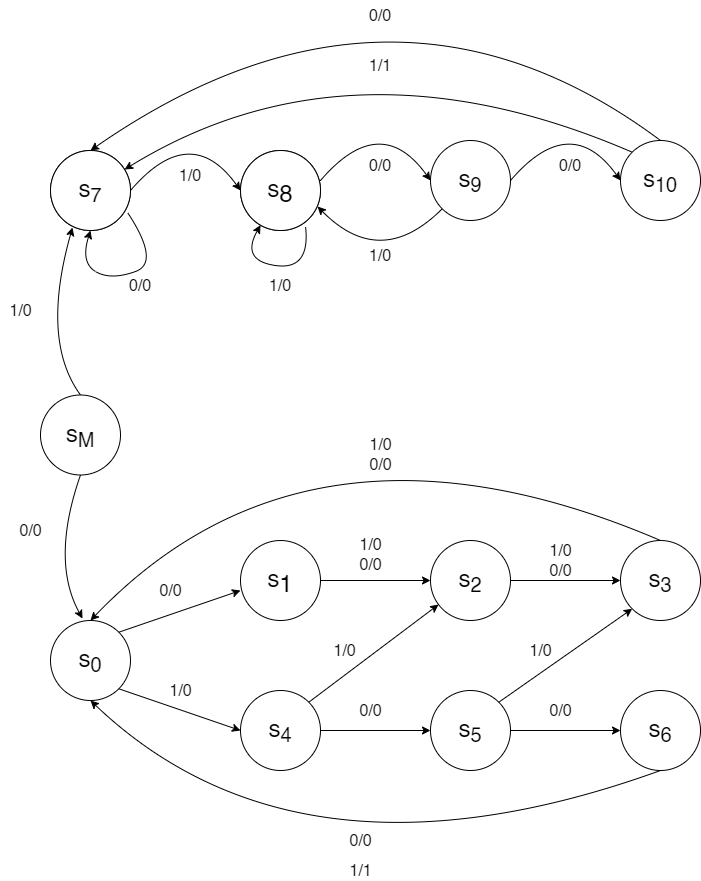

The diagram above was exported from draw.io. Its source (the exported page's mxGraphModel, read from the mxfile embedded in the PNG):
<mxGraphModel dx="918" dy="885" grid="1" gridSize="10" guides="1" tooltips="1" connect="1" arrows="1" fold="1" page="1" pageScale="1" pageWidth="827" pageHeight="1169" math="0" shadow="0">
  <root>
    <mxCell id="0" />
    <mxCell id="1" parent="0" />
    <mxCell id="wQdzzXASSg05EkzsAIUF-1" value="q&lt;span style=&quot;font-size: 24px&quot;&gt;&lt;span style=&quot;font-size: 24px&quot;&gt;&lt;sub&gt;0&lt;/sub&gt;&lt;/span&gt;&lt;/span&gt;" style="ellipse;whiteSpace=wrap;html=1;fontSize=24;" parent="1" vertex="1">
      <mxGeometry x="120" y="300" width="80" height="80" as="geometry" />
    </mxCell>
    <mxCell id="wQdzzXASSg05EkzsAIUF-3" value="q&lt;span style=&quot;font-size: 24px;&quot;&gt;&lt;sub style=&quot;font-size: 24px;&quot;&gt;1&lt;/sub&gt;&lt;/span&gt;" style="ellipse;whiteSpace=wrap;html=1;fontSize=24;" parent="1" vertex="1">
      <mxGeometry x="310" y="300" width="80" height="80" as="geometry" />
    </mxCell>
    <mxCell id="wQdzzXASSg05EkzsAIUF-4" value="&lt;font style=&quot;font-size: 24px&quot;&gt;s&lt;sub&gt;9&lt;/sub&gt;&lt;/font&gt;" style="ellipse;whiteSpace=wrap;html=1;" parent="1" vertex="1">
      <mxGeometry x="500" y="290" width="80" height="80" as="geometry" />
    </mxCell>
    <mxCell id="wQdzzXASSg05EkzsAIUF-5" value="&lt;p style=&quot;line-height: 1.1 ; font-size: 24px&quot;&gt;s&lt;span&gt;&lt;sub&gt;10&lt;/sub&gt;&lt;/span&gt;&lt;/p&gt;" style="ellipse;whiteSpace=wrap;html=1;" parent="1" vertex="1">
      <mxGeometry x="690" y="290" width="80" height="80" as="geometry" />
    </mxCell>
    <mxCell id="wQdzzXASSg05EkzsAIUF-6" value="" style="curved=1;endArrow=classic;html=1;rounded=0;fontSize=24;exitX=1;exitY=0.5;exitDx=0;exitDy=0;entryX=0;entryY=0.5;entryDx=0;entryDy=0;" parent="1" source="wQdzzXASSg05EkzsAIUF-1" target="wQdzzXASSg05EkzsAIUF-3" edge="1">
      <mxGeometry width="50" height="50" relative="1" as="geometry">
        <mxPoint x="230" y="460" as="sourcePoint" />
        <mxPoint x="280" y="410" as="targetPoint" />
        <Array as="points">
          <mxPoint x="260" y="270" />
        </Array>
      </mxGeometry>
    </mxCell>
    <mxCell id="wQdzzXASSg05EkzsAIUF-9" value="" style="curved=1;endArrow=classic;html=1;rounded=0;fontSize=24;exitX=1;exitY=0.5;exitDx=0;exitDy=0;entryX=0;entryY=0.5;entryDx=0;entryDy=0;" parent="1" edge="1">
      <mxGeometry width="50" height="50" relative="1" as="geometry">
        <mxPoint x="389.9999999999975" y="330" as="sourcePoint" />
        <mxPoint x="500" y="330" as="targetPoint" />
        <Array as="points">
          <mxPoint x="450" y="260" />
        </Array>
      </mxGeometry>
    </mxCell>
    <mxCell id="wQdzzXASSg05EkzsAIUF-10" value="" style="curved=1;endArrow=classic;html=1;rounded=0;fontSize=24;exitX=1;exitY=0.5;exitDx=0;exitDy=0;entryX=0;entryY=0.5;entryDx=0;entryDy=0;" parent="1" edge="1">
      <mxGeometry width="50" height="50" relative="1" as="geometry">
        <mxPoint x="579.9999999999975" y="330" as="sourcePoint" />
        <mxPoint x="690" y="330" as="targetPoint" />
        <Array as="points">
          <mxPoint x="640" y="260" />
        </Array>
      </mxGeometry>
    </mxCell>
    <mxCell id="wQdzzXASSg05EkzsAIUF-11" value="" style="curved=1;endArrow=classic;html=1;rounded=0;fontSize=24;exitX=0.813;exitY=0.95;exitDx=0;exitDy=0;exitPerimeter=0;" parent="1" source="wQdzzXASSg05EkzsAIUF-45" target="wQdzzXASSg05EkzsAIUF-45" edge="1">
      <mxGeometry width="50" height="50" relative="1" as="geometry">
        <mxPoint x="209.9999999999975" y="350" as="sourcePoint" />
        <mxPoint x="320" y="350" as="targetPoint" />
        <Array as="points">
          <mxPoint x="380" y="420" />
          <mxPoint x="310" y="410" />
        </Array>
      </mxGeometry>
    </mxCell>
    <mxCell id="wQdzzXASSg05EkzsAIUF-12" value="" style="curved=1;endArrow=classic;html=1;rounded=0;fontSize=24;exitX=0;exitY=1;exitDx=0;exitDy=0;entryX=0.963;entryY=0.7;entryDx=0;entryDy=0;entryPerimeter=0;" parent="1" source="wQdzzXASSg05EkzsAIUF-4" target="wQdzzXASSg05EkzsAIUF-3" edge="1">
      <mxGeometry width="50" height="50" relative="1" as="geometry">
        <mxPoint x="399.9999999999975" y="340" as="sourcePoint" />
        <mxPoint x="510" y="340" as="targetPoint" />
        <Array as="points">
          <mxPoint x="450" y="420" />
        </Array>
      </mxGeometry>
    </mxCell>
    <mxCell id="wQdzzXASSg05EkzsAIUF-13" value="" style="curved=1;endArrow=classic;html=1;rounded=0;fontSize=24;exitX=0.963;exitY=0.775;exitDx=0;exitDy=0;entryX=0.5;entryY=1;entryDx=0;entryDy=0;exitPerimeter=0;" parent="1" source="wQdzzXASSg05EkzsAIUF-44" target="wQdzzXASSg05EkzsAIUF-44" edge="1">
      <mxGeometry width="50" height="50" relative="1" as="geometry">
        <mxPoint x="160" y="381.72" as="sourcePoint" />
        <mxPoint x="131.71572875253355" y="370.0042712474667" as="targetPoint" />
        <Array as="points">
          <mxPoint x="230" y="412" />
          <mxPoint x="180" y="430" />
          <mxPoint x="150" y="412" />
        </Array>
      </mxGeometry>
    </mxCell>
    <mxCell id="wQdzzXASSg05EkzsAIUF-14" value="" style="curved=1;endArrow=classic;html=1;rounded=0;fontSize=24;exitX=0;exitY=0;exitDx=0;exitDy=0;" parent="1" source="wQdzzXASSg05EkzsAIUF-5" target="wQdzzXASSg05EkzsAIUF-44" edge="1">
      <mxGeometry width="50" height="50" relative="1" as="geometry">
        <mxPoint x="412.3357287525381" y="172.28427124746213" as="sourcePoint" />
        <mxPoint x="287.65999999999997" y="170" as="targetPoint" />
        <Array as="points">
          <mxPoint x="420" y="180" />
        </Array>
      </mxGeometry>
    </mxCell>
    <mxCell id="wQdzzXASSg05EkzsAIUF-15" value="" style="curved=1;endArrow=classic;html=1;rounded=0;fontSize=24;exitX=0.5;exitY=0;exitDx=0;exitDy=0;entryX=0.5;entryY=0;entryDx=0;entryDy=0;" parent="1" source="wQdzzXASSg05EkzsAIUF-5" target="wQdzzXASSg05EkzsAIUF-1" edge="1">
      <mxGeometry width="50" height="50" relative="1" as="geometry">
        <mxPoint x="703.4357287525381" y="211.7157287525381" as="sourcePoint" />
        <mxPoint x="190.00427124746213" y="221.71572875253787" as="targetPoint" />
        <Array as="points">
          <mxPoint x="462" y="90" />
        </Array>
      </mxGeometry>
    </mxCell>
    <mxCell id="wQdzzXASSg05EkzsAIUF-16" value="0/0" style="text;html=1;strokeColor=none;fillColor=none;align=center;verticalAlign=middle;whiteSpace=wrap;rounded=0;fontSize=16;" parent="1" vertex="1">
      <mxGeometry x="180" y="420" width="60" height="30" as="geometry" />
    </mxCell>
    <mxCell id="wQdzzXASSg05EkzsAIUF-17" value="0/0" style="text;html=1;strokeColor=none;fillColor=none;align=center;verticalAlign=middle;whiteSpace=wrap;rounded=0;fontSize=16;" parent="1" vertex="1">
      <mxGeometry x="420" y="300" width="60" height="30" as="geometry" />
    </mxCell>
    <mxCell id="wQdzzXASSg05EkzsAIUF-18" value="0/0" style="text;html=1;strokeColor=none;fillColor=none;align=center;verticalAlign=middle;whiteSpace=wrap;rounded=0;fontSize=16;" parent="1" vertex="1">
      <mxGeometry x="610" y="300" width="60" height="30" as="geometry" />
    </mxCell>
    <mxCell id="wQdzzXASSg05EkzsAIUF-19" value="0/0" style="text;html=1;strokeColor=none;fillColor=none;align=center;verticalAlign=middle;whiteSpace=wrap;rounded=0;fontSize=16;" parent="1" vertex="1">
      <mxGeometry x="420" y="150" width="60" height="30" as="geometry" />
    </mxCell>
    <mxCell id="wQdzzXASSg05EkzsAIUF-20" value="1/0" style="text;html=1;strokeColor=none;fillColor=none;align=center;verticalAlign=middle;whiteSpace=wrap;rounded=0;fontSize=16;" parent="1" vertex="1">
      <mxGeometry x="230" y="310" width="60" height="30" as="geometry" />
    </mxCell>
    <mxCell id="wQdzzXASSg05EkzsAIUF-21" value="1/0" style="text;html=1;strokeColor=none;fillColor=none;align=center;verticalAlign=middle;whiteSpace=wrap;rounded=0;fontSize=16;" parent="1" vertex="1">
      <mxGeometry x="320" y="420" width="60" height="30" as="geometry" />
    </mxCell>
    <mxCell id="wQdzzXASSg05EkzsAIUF-22" value="1/0" style="text;html=1;strokeColor=none;fillColor=none;align=center;verticalAlign=middle;whiteSpace=wrap;rounded=0;fontSize=16;" parent="1" vertex="1">
      <mxGeometry x="420" y="390" width="60" height="30" as="geometry" />
    </mxCell>
    <mxCell id="wQdzzXASSg05EkzsAIUF-24" value="1/1" style="text;html=1;strokeColor=none;fillColor=none;align=center;verticalAlign=middle;whiteSpace=wrap;rounded=0;fontSize=16;" parent="1" vertex="1">
      <mxGeometry x="420" y="200" width="60" height="30" as="geometry" />
    </mxCell>
    <mxCell id="wQdzzXASSg05EkzsAIUF-44" value="s&lt;span style=&quot;font-size: 24px&quot;&gt;&lt;span style=&quot;font-size: 24px&quot;&gt;&lt;sub&gt;7&lt;/sub&gt;&lt;/span&gt;&lt;/span&gt;" style="ellipse;whiteSpace=wrap;html=1;fontSize=24;" parent="1" vertex="1">
      <mxGeometry x="120" y="300" width="80" height="80" as="geometry" />
    </mxCell>
    <mxCell id="wQdzzXASSg05EkzsAIUF-45" value="s&lt;span style=&quot;font-size: 24px&quot;&gt;&lt;sub style=&quot;font-size: 24px&quot;&gt;8&lt;/sub&gt;&lt;/span&gt;" style="ellipse;whiteSpace=wrap;html=1;fontSize=24;" parent="1" vertex="1">
      <mxGeometry x="310" y="300" width="80" height="80" as="geometry" />
    </mxCell>
    <mxCell id="wQdzzXASSg05EkzsAIUF-59" value="" style="edgeStyle=orthogonalEdgeStyle;rounded=0;orthogonalLoop=1;jettySize=auto;html=1;fontSize=16;" parent="1" source="wQdzzXASSg05EkzsAIUF-46" target="wQdzzXASSg05EkzsAIUF-52" edge="1">
      <mxGeometry relative="1" as="geometry" />
    </mxCell>
    <mxCell id="wQdzzXASSg05EkzsAIUF-46" value="&lt;font style=&quot;font-size: 24px&quot;&gt;s&lt;sub&gt;4&lt;/sub&gt;&lt;/font&gt;" style="ellipse;whiteSpace=wrap;html=1;" parent="1" vertex="1">
      <mxGeometry x="310" y="840" width="80" height="80" as="geometry" />
    </mxCell>
    <mxCell id="wQdzzXASSg05EkzsAIUF-58" value="" style="edgeStyle=orthogonalEdgeStyle;rounded=0;orthogonalLoop=1;jettySize=auto;html=1;fontSize=16;" parent="1" source="wQdzzXASSg05EkzsAIUF-47" target="wQdzzXASSg05EkzsAIUF-51" edge="1">
      <mxGeometry relative="1" as="geometry" />
    </mxCell>
    <mxCell id="wQdzzXASSg05EkzsAIUF-47" value="&lt;p style=&quot;line-height: 1.1 ; font-size: 24px&quot;&gt;s&lt;span&gt;&lt;sub&gt;2&lt;/sub&gt;&lt;/span&gt;&lt;/p&gt;" style="ellipse;whiteSpace=wrap;html=1;" parent="1" vertex="1">
      <mxGeometry x="500" y="690" width="80" height="80" as="geometry" />
    </mxCell>
    <mxCell id="wQdzzXASSg05EkzsAIUF-48" value="s&lt;span style=&quot;font-size: 24px&quot;&gt;&lt;span style=&quot;font-size: 24px&quot;&gt;&lt;sub&gt;0&lt;/sub&gt;&lt;/span&gt;&lt;/span&gt;" style="ellipse;whiteSpace=wrap;html=1;fontSize=24;" parent="1" vertex="1">
      <mxGeometry x="120" y="770" width="80" height="80" as="geometry" />
    </mxCell>
    <mxCell id="wQdzzXASSg05EkzsAIUF-49" value="s&lt;span style=&quot;font-size: 24px&quot;&gt;&lt;sub style=&quot;font-size: 24px&quot;&gt;1&lt;/sub&gt;&lt;/span&gt;" style="ellipse;whiteSpace=wrap;html=1;fontSize=24;" parent="1" vertex="1">
      <mxGeometry x="310" y="690" width="80" height="80" as="geometry" />
    </mxCell>
    <mxCell id="wQdzzXASSg05EkzsAIUF-50" value="&lt;p style=&quot;line-height: 1.1 ; font-size: 24px&quot;&gt;s&lt;span&gt;&lt;sub&gt;6&lt;/sub&gt;&lt;/span&gt;&lt;/p&gt;" style="ellipse;whiteSpace=wrap;html=1;" parent="1" vertex="1">
      <mxGeometry x="690" y="840" width="80" height="80" as="geometry" />
    </mxCell>
    <mxCell id="wQdzzXASSg05EkzsAIUF-51" value="&lt;p style=&quot;line-height: 1.1 ; font-size: 24px&quot;&gt;s&lt;span&gt;&lt;sub&gt;3&lt;/sub&gt;&lt;/span&gt;&lt;/p&gt;" style="ellipse;whiteSpace=wrap;html=1;" parent="1" vertex="1">
      <mxGeometry x="690" y="690" width="80" height="80" as="geometry" />
    </mxCell>
    <mxCell id="wQdzzXASSg05EkzsAIUF-60" value="" style="edgeStyle=orthogonalEdgeStyle;rounded=0;orthogonalLoop=1;jettySize=auto;html=1;fontSize=16;" parent="1" source="wQdzzXASSg05EkzsAIUF-52" target="wQdzzXASSg05EkzsAIUF-50" edge="1">
      <mxGeometry relative="1" as="geometry" />
    </mxCell>
    <mxCell id="wQdzzXASSg05EkzsAIUF-52" value="&lt;p style=&quot;line-height: 1.1 ; font-size: 24px&quot;&gt;s&lt;span&gt;&lt;sub&gt;5&lt;/sub&gt;&lt;/span&gt;&lt;/p&gt;" style="ellipse;whiteSpace=wrap;html=1;" parent="1" vertex="1">
      <mxGeometry x="500" y="840" width="80" height="80" as="geometry" />
    </mxCell>
    <mxCell id="wQdzzXASSg05EkzsAIUF-54" value="" style="endArrow=classic;html=1;rounded=0;fontSize=16;exitX=1;exitY=0;exitDx=0;exitDy=0;entryX=0;entryY=0.625;entryDx=0;entryDy=0;entryPerimeter=0;" parent="1" source="wQdzzXASSg05EkzsAIUF-48" target="wQdzzXASSg05EkzsAIUF-49" edge="1">
      <mxGeometry width="50" height="50" relative="1" as="geometry">
        <mxPoint x="320" y="750" as="sourcePoint" />
        <mxPoint x="370" y="700" as="targetPoint" />
      </mxGeometry>
    </mxCell>
    <mxCell id="wQdzzXASSg05EkzsAIUF-55" value="" style="endArrow=classic;html=1;rounded=0;fontSize=16;entryX=0;entryY=0.5;entryDx=0;entryDy=0;exitX=1;exitY=0.5;exitDx=0;exitDy=0;" parent="1" source="wQdzzXASSg05EkzsAIUF-49" target="wQdzzXASSg05EkzsAIUF-47" edge="1">
      <mxGeometry width="50" height="50" relative="1" as="geometry">
        <mxPoint x="411" y="740" as="sourcePoint" />
        <mxPoint x="310" y="750" as="targetPoint" />
      </mxGeometry>
    </mxCell>
    <mxCell id="wQdzzXASSg05EkzsAIUF-62" value="" style="endArrow=classic;html=1;rounded=0;fontSize=16;exitX=1;exitY=1;exitDx=0;exitDy=0;entryX=0;entryY=0.5;entryDx=0;entryDy=0;" parent="1" source="wQdzzXASSg05EkzsAIUF-48" target="wQdzzXASSg05EkzsAIUF-46" edge="1">
      <mxGeometry width="50" height="50" relative="1" as="geometry">
        <mxPoint x="188.2842712474585" y="839.9957287525415" as="sourcePoint" />
        <mxPoint x="300" y="798.28" as="targetPoint" />
      </mxGeometry>
    </mxCell>
    <mxCell id="wQdzzXASSg05EkzsAIUF-63" value="" style="endArrow=classic;html=1;rounded=0;fontSize=16;exitX=1;exitY=0;exitDx=0;exitDy=0;" parent="1" source="wQdzzXASSg05EkzsAIUF-46" target="wQdzzXASSg05EkzsAIUF-47" edge="1">
      <mxGeometry width="50" height="50" relative="1" as="geometry">
        <mxPoint x="198.2842712474585" y="791.7157287525415" as="sourcePoint" />
        <mxPoint x="310" y="750" as="targetPoint" />
      </mxGeometry>
    </mxCell>
    <mxCell id="wQdzzXASSg05EkzsAIUF-64" value="" style="endArrow=classic;html=1;rounded=0;fontSize=16;exitX=1;exitY=0;exitDx=0;exitDy=0;entryX=0;entryY=1;entryDx=0;entryDy=0;" parent="1" source="wQdzzXASSg05EkzsAIUF-52" target="wQdzzXASSg05EkzsAIUF-51" edge="1">
      <mxGeometry width="50" height="50" relative="1" as="geometry">
        <mxPoint x="560.0042712474619" y="849.9957287525383" as="sourcePoint" />
        <mxPoint x="689.753978227425" y="752.3252376165385" as="targetPoint" />
      </mxGeometry>
    </mxCell>
    <mxCell id="wQdzzXASSg05EkzsAIUF-65" value="" style="curved=1;endArrow=classic;html=1;rounded=0;fontSize=24;exitX=0.5;exitY=0;exitDx=0;exitDy=0;entryX=0.5;entryY=0;entryDx=0;entryDy=0;" parent="1" source="wQdzzXASSg05EkzsAIUF-51" target="wQdzzXASSg05EkzsAIUF-48" edge="1">
      <mxGeometry width="50" height="50" relative="1" as="geometry">
        <mxPoint x="681" y="560" as="sourcePoint" />
        <mxPoint x="111" y="570" as="targetPoint" />
        <Array as="points">
          <mxPoint x="380" y="540" />
        </Array>
      </mxGeometry>
    </mxCell>
    <mxCell id="wQdzzXASSg05EkzsAIUF-66" value="" style="curved=1;endArrow=classic;html=1;rounded=0;fontSize=24;exitX=0.5;exitY=1;exitDx=0;exitDy=0;entryX=0.5;entryY=1;entryDx=0;entryDy=0;" parent="1" source="wQdzzXASSg05EkzsAIUF-50" target="wQdzzXASSg05EkzsAIUF-48" edge="1">
      <mxGeometry width="50" height="50" relative="1" as="geometry">
        <mxPoint x="710" y="1060" as="sourcePoint" />
        <mxPoint x="160" y="1140" as="targetPoint" />
        <Array as="points">
          <mxPoint x="370" y="1050" />
        </Array>
      </mxGeometry>
    </mxCell>
    <mxCell id="wQdzzXASSg05EkzsAIUF-67" value="0/0" style="text;html=1;align=center;verticalAlign=middle;resizable=0;points=[];autosize=1;strokeColor=none;fillColor=none;fontSize=16;" parent="1" vertex="1">
      <mxGeometry x="220" y="730" width="40" height="20" as="geometry" />
    </mxCell>
    <mxCell id="wQdzzXASSg05EkzsAIUF-70" value="1/0" style="text;html=1;align=center;verticalAlign=middle;resizable=0;points=[];autosize=1;strokeColor=none;fillColor=none;fontSize=16;" parent="1" vertex="1">
      <mxGeometry x="230" y="830" width="40" height="20" as="geometry" />
    </mxCell>
    <mxCell id="wQdzzXASSg05EkzsAIUF-76" value="0/0" style="text;html=1;align=center;verticalAlign=middle;resizable=0;points=[];autosize=1;strokeColor=none;fillColor=none;fontSize=16;" parent="1" vertex="1">
      <mxGeometry x="410" y="980" width="40" height="20" as="geometry" />
    </mxCell>
    <mxCell id="wQdzzXASSg05EkzsAIUF-77" value="1/1" style="text;html=1;align=center;verticalAlign=middle;resizable=0;points=[];autosize=1;strokeColor=none;fillColor=none;fontSize=16;" parent="1" vertex="1">
      <mxGeometry x="410" y="1010" width="40" height="20" as="geometry" />
    </mxCell>
    <mxCell id="wQdzzXASSg05EkzsAIUF-80" value="s&lt;span style=&quot;font-size: 24px&quot;&gt;&lt;span style=&quot;font-size: 24px&quot;&gt;&lt;sub&gt;M&lt;/sub&gt;&lt;/span&gt;&lt;/span&gt;" style="ellipse;whiteSpace=wrap;html=1;fontSize=24;" parent="1" vertex="1">
      <mxGeometry x="110" y="544.5" width="80" height="80" as="geometry" />
    </mxCell>
    <mxCell id="wQdzzXASSg05EkzsAIUF-81" value="" style="curved=1;endArrow=classic;html=1;rounded=0;fontSize=16;exitX=0.5;exitY=1;exitDx=0;exitDy=0;entryX=0.4;entryY=-0.025;entryDx=0;entryDy=0;entryPerimeter=0;" parent="1" source="wQdzzXASSg05EkzsAIUF-80" target="wQdzzXASSg05EkzsAIUF-48" edge="1">
      <mxGeometry width="50" height="50" relative="1" as="geometry">
        <mxPoint x="410" y="630" as="sourcePoint" />
        <mxPoint x="460" y="580" as="targetPoint" />
        <Array as="points">
          <mxPoint x="120" y="710" />
        </Array>
      </mxGeometry>
    </mxCell>
    <mxCell id="wQdzzXASSg05EkzsAIUF-83" value="" style="curved=1;endArrow=classic;html=1;rounded=0;fontSize=16;exitX=0.5;exitY=0;exitDx=0;exitDy=0;entryX=0.275;entryY=0.963;entryDx=0;entryDy=0;entryPerimeter=0;" parent="1" source="wQdzzXASSg05EkzsAIUF-80" target="wQdzzXASSg05EkzsAIUF-44" edge="1">
      <mxGeometry width="50" height="50" relative="1" as="geometry">
        <mxPoint x="160" y="634.5" as="sourcePoint" />
        <mxPoint x="162" y="778" as="targetPoint" />
        <Array as="points">
          <mxPoint x="110" y="490" />
        </Array>
      </mxGeometry>
    </mxCell>
    <mxCell id="ijN0luLHjBFVKRgZT32B-1" value="1/0" style="text;html=1;align=center;verticalAlign=middle;resizable=0;points=[];autosize=1;strokeColor=none;fillColor=none;fontSize=16;" parent="1" vertex="1">
      <mxGeometry x="610" y="690" width="40" height="20" as="geometry" />
    </mxCell>
    <mxCell id="ijN0luLHjBFVKRgZT32B-2" value="0/0" style="text;html=1;align=center;verticalAlign=middle;resizable=0;points=[];autosize=1;strokeColor=none;fillColor=none;fontSize=16;" parent="1" vertex="1">
      <mxGeometry x="610" y="710" width="40" height="20" as="geometry" />
    </mxCell>
    <mxCell id="ijN0luLHjBFVKRgZT32B-3" value="1/0" style="text;html=1;align=center;verticalAlign=middle;resizable=0;points=[];autosize=1;strokeColor=none;fillColor=none;fontSize=16;" parent="1" vertex="1">
      <mxGeometry x="420" y="684" width="40" height="20" as="geometry" />
    </mxCell>
    <mxCell id="ijN0luLHjBFVKRgZT32B-4" value="0/0" style="text;html=1;align=center;verticalAlign=middle;resizable=0;points=[];autosize=1;strokeColor=none;fillColor=none;fontSize=16;" parent="1" vertex="1">
      <mxGeometry x="420" y="704" width="40" height="20" as="geometry" />
    </mxCell>
    <mxCell id="ijN0luLHjBFVKRgZT32B-5" value="1/0" style="text;html=1;align=center;verticalAlign=middle;resizable=0;points=[];autosize=1;strokeColor=none;fillColor=none;fontSize=16;" parent="1" vertex="1">
      <mxGeometry x="430" y="584" width="40" height="20" as="geometry" />
    </mxCell>
    <mxCell id="ijN0luLHjBFVKRgZT32B-6" value="0/0" style="text;html=1;align=center;verticalAlign=middle;resizable=0;points=[];autosize=1;strokeColor=none;fillColor=none;fontSize=16;" parent="1" vertex="1">
      <mxGeometry x="430" y="604" width="40" height="20" as="geometry" />
    </mxCell>
    <mxCell id="ijN0luLHjBFVKRgZT32B-7" value="1/0" style="text;html=1;align=center;verticalAlign=middle;resizable=0;points=[];autosize=1;strokeColor=none;fillColor=none;fontSize=16;" parent="1" vertex="1">
      <mxGeometry x="590" y="790" width="40" height="20" as="geometry" />
    </mxCell>
    <mxCell id="ijN0luLHjBFVKRgZT32B-8" value="1/0" style="text;html=1;align=center;verticalAlign=middle;resizable=0;points=[];autosize=1;strokeColor=none;fillColor=none;fontSize=16;" parent="1" vertex="1">
      <mxGeometry x="394" y="790" width="40" height="20" as="geometry" />
    </mxCell>
    <mxCell id="ijN0luLHjBFVKRgZT32B-9" value="0/0" style="text;html=1;align=center;verticalAlign=middle;resizable=0;points=[];autosize=1;strokeColor=none;fillColor=none;fontSize=16;" parent="1" vertex="1">
      <mxGeometry x="610" y="850" width="40" height="20" as="geometry" />
    </mxCell>
    <mxCell id="ijN0luLHjBFVKRgZT32B-10" value="0/0" style="text;html=1;align=center;verticalAlign=middle;resizable=0;points=[];autosize=1;strokeColor=none;fillColor=none;fontSize=16;" parent="1" vertex="1">
      <mxGeometry x="420" y="850" width="40" height="20" as="geometry" />
    </mxCell>
    <mxCell id="ijN0luLHjBFVKRgZT32B-11" value="0/0" style="text;html=1;align=center;verticalAlign=middle;resizable=0;points=[];autosize=1;strokeColor=none;fillColor=none;fontSize=16;" parent="1" vertex="1">
      <mxGeometry x="80" y="670" width="40" height="20" as="geometry" />
    </mxCell>
    <mxCell id="ijN0luLHjBFVKRgZT32B-12" value="1/0" style="text;html=1;align=center;verticalAlign=middle;resizable=0;points=[];autosize=1;strokeColor=none;fillColor=none;fontSize=16;" parent="1" vertex="1">
      <mxGeometry x="70" y="450" width="40" height="20" as="geometry" />
    </mxCell>
  </root>
</mxGraphModel>